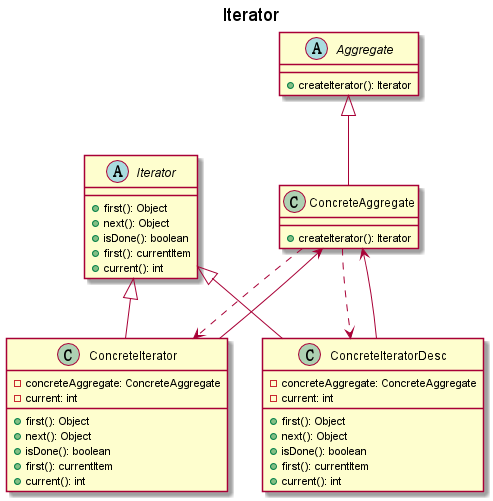

The diagram above was rendered by PlantUML. Its source (embedded in the PNG):
@startuml

title Iterator

abstract class Aggregate{
    +createIterator(): Iterator
}
abstract class Iterator{
    +first(): Object
    +next(): Object
    +isDone(): boolean
    +first(): currentItem
    +current(): int
}
class ConcreteAggregate{
    +createIterator(): Iterator
}
class ConcreteIterator{
    -concreteAggregate: ConcreteAggregate
    -current: int
    +first(): Object
    +next(): Object
    +isDone(): boolean
    +first(): currentItem
    +current(): int
}
class ConcreteIteratorDesc{
    -concreteAggregate: ConcreteAggregate
    -current: int
    +first(): Object
    +next(): Object
    +isDone(): boolean
    +first(): currentItem
    +current(): int
}

Iterator <|-- ConcreteIterator
Iterator <|-- ConcreteIteratorDesc

Aggregate <|-- ConcreteAggregate

ConcreteIterator --> ConcreteAggregate
ConcreteAggregate ..> ConcreteIterator

ConcreteIteratorDesc --> ConcreteAggregate
ConcreteAggregate ..> ConcreteIteratorDesc

@enduml